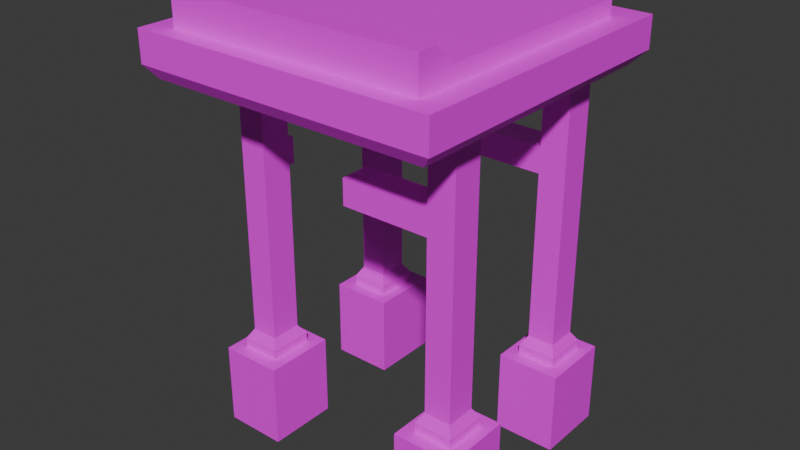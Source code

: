 # Source: Platform1.blend  (saved by Blender 4.4.30; exported with 4.5.12 LTS)
import bpy
from mathutils import Matrix  # noqa: F401  (used for matrix-valued properties, if any)

bpy.ops.wm.read_factory_settings(use_empty=True)
scene = bpy.context.scene
scene.name = 'Scene'

# ---- collections
col_collection = bpy.data.collections.new('Collection'); scene.collection.children.link(col_collection)

# ---- images (referenced by path relative to the original .blend; pixels are not part of the script)
import os
ASSET_DIR = os.environ.get("B2B_ASSET_DIR", "")  # directory of the original .blend (textures are referenced by path, not embedded)
HERE = os.path.dirname(os.path.abspath(__file__))  # packed textures are extracted next to this script under _unpacked/

def load_image(name, relpath, width, height, colorspace="sRGB"):
    """Load a texture the original file referenced (path relative to the .blend, or extracted next to this script)."""
    p = next((c for c in (os.path.join(HERE, relpath), os.path.join(ASSET_DIR, relpath)) if relpath and os.path.exists(c)), "")
    if p:
        img = bpy.data.images.load(p, check_existing=True)
        img.name = name
    else:  # same state as the original file: an image datablock whose file is absent (Cycles renders it pink)
        img = bpy.data.images.new(name, width, height)
        img.source = "FILE"
        img.filepath = "//" + (relpath or name)
    img.colorspace_settings.name = colorspace
    return img
img_mainconcrete = load_image('MainConcrete', 'MainConcrete.png', 1024, 1024, 'sRGB')

# ---- materials (node trees are filled in below, after node groups)
mat_material_001 = bpy.data.materials.new('Material.001')

# ---- material node trees
mat_material_001.use_nodes = True; mat_material_001.node_tree.nodes.clear()
_N = mat_material_001.node_tree.nodes; _L = mat_material_001.node_tree.links
n0 = _N.new('ShaderNodeBsdfPrincipled'); n0.name = 'Principled BSDF'; n0.location = (10, 300)
n1 = _N.new('ShaderNodeOutputMaterial'); n1.name = 'Material Output'; n1.location = (300, 300)
n2 = _N.new('ShaderNodeTexImage'); n2.name = 'Image Texture'; n2.location = (-756, 31)
n2.image = img_mainconcrete
_L.new(n0.outputs[0], n1.inputs[0])
_L.new(n2.outputs[0], n0.inputs[0])
n1.is_active_output = True

# ---- world
world_world = bpy.data.worlds.new('World'); scene.world = world_world
world_world.use_nodes = True; world_world.node_tree.nodes.clear()
_N = world_world.node_tree.nodes; _L = world_world.node_tree.links
n0 = _N.new('ShaderNodeOutputWorld'); n0.name = 'World Output'; n0.location = (300, 300)
n1 = _N.new('ShaderNodeBackground'); n1.name = 'Background'; n1.location = (10, 300)
n1.inputs[0].default_value = (0.05088, 0.05088, 0.05088, 1.0)
_L.new(n1.outputs[0], n0.inputs[0])
n0.is_active_output = True
world_world.color = (0.05088, 0.05088, 0.05088)
world_world.sun_shadow_jitter_overblur = 0.0

# ---- meshes
me_cube_001 = bpy.data.meshes.new('Cube.001')
me_cube_001.from_pydata([(-79.06, -79.06, -112.4), (-79.06, -79.06, -102.6), (-79.06, 79.06, -112.4), (-79.06, 79.06, -102.6), (79.06, -79.06, -112.4), (79.06, -79.06, -102.6), (79.06, 79.06, -112.4), (79.06, 79.06, -102.6), (-79.06, -55.59, -112.4), (-79.06, -55.59, -102.6), (79.06, -55.59, -112.4), (79.06, -55.59, -102.6), (79.06, -68.03, -91.39), (79.06, -79.06, -91.39), (-79.06, -79.06, -91.39), (-79.06, -68.03, -91.39), (-93.67, -62.44, -112.4), (-93.67, -90.25, -112.4), (93.67, 97.1, -112.4), (-93.67, 97.1, -112.4), (93.67, -62.44, -112.4), (93.67, -90.25, -112.4), (-93.67, -62.44, -131.7), (-93.67, -90.25, -131.7), (93.67, 97.1, -131.7), (-93.67, 97.1, -131.7), (93.67, -62.44, -131.7), (93.67, -90.25, -131.7), (-86.88, -59.26, -139.4), (-86.88, -85.05, -139.4), (86.88, 88.71, -139.4), (-86.88, 88.71, -139.4), (86.88, -59.26, -139.4), (86.88, -85.05, -139.4), (-79.06, -10.71, -102.6), (-79.06, 34.17, -102.6), (79.06, -10.71, -112.4), (79.06, 34.17, -112.4), (-79.06, 34.17, -112.4), (-79.06, -10.71, -112.4), (79.06, 34.17, -102.6), (79.06, -10.71, -102.6), (93.67, -9.263, -112.4), (93.67, 43.92, -112.4), (-93.67, 43.92, -112.4), (-93.67, -9.263, -112.4), (93.67, -9.263, -131.7), (93.67, 43.92, -131.7), (-93.67, 43.92, -131.7), (-93.67, -9.263, -131.7), (86.88, -9.935, -139.4), (86.88, 39.39, -139.4), (-86.88, 39.39, -139.4), (-86.88, -9.935, -139.4), (39.53, 79.06, -112.4), (0.0, 79.06, -112.4), (-39.53, 79.06, -112.4), (-39.53, 79.06, -102.6), (0.0, 79.06, -102.6), (39.53, 79.06, -102.6), (-39.53, -79.06, -112.4), (0.0, -79.06, -112.4), (39.53, -79.06, -112.4), (39.53, -79.06, -102.6), (0.0, -79.06, -102.6), (-39.53, -79.06, -102.6), (-39.53, -55.59, -102.6), (0.0, -55.59, -102.6), (39.53, -55.59, -102.6), (39.53, -79.06, -91.39), (0.0, -79.06, -91.39), (-39.53, -79.06, -91.39), (-39.53, -68.03, -91.39), (0.0, -68.03, -91.39), (39.53, -68.03, -91.39), (46.84, 97.1, -112.4), (-3.815e-06, 97.1, -112.4), (-46.84, 97.1, -112.4), (-46.84, -90.25, -112.4), (3.815e-06, -90.25, -112.4), (46.84, -90.25, -112.4), (46.84, 97.1, -131.7), (-3.815e-06, 97.1, -131.7), (-46.84, 97.1, -131.7), (-46.84, -90.25, -131.7), (3.815e-06, -90.25, -131.7), (46.84, -90.25, -131.7), (43.44, 88.71, -139.4), (-3.815e-06, 88.71, -139.4), (-43.44, 88.71, -139.4), (-43.44, -85.05, -139.4), (3.815e-06, -85.05, -139.4), (43.44, -85.05, -139.4), (43.44, -59.26, -139.4), (-3.815e-06, -59.26, -139.4), (-43.44, -59.26, -139.4), (43.44, 39.39, -139.4), (-3.815e-06, 39.39, -139.4), (-43.44, 39.39, -139.4), (43.44, -9.935, -139.4), (-3.815e-06, -9.935, -139.4), (-43.44, -9.935, -139.4), (-39.53, 34.17, -102.6), (0.0, 34.17, -102.6), (39.53, 34.17, -102.6), (-39.53, -10.71, -102.6), (0.0, -10.71, -102.6), (39.53, -10.71, -102.6), (-53.17, 77.66, -142.9), (-77.15, 77.66, -142.9), (77.15, 50.44, -142.9), (77.15, 77.66, -142.9), (-77.15, -20.99, -142.9), (-77.15, -48.21, -142.9), (-53.17, -48.21, -142.9), (77.15, -48.21, -142.9), (77.15, -20.99, -142.9), (-77.15, 50.44, -142.9), (-53.17, 50.44, -142.9), (-53.17, -20.99, -142.9), (53.17, 77.66, -142.9), (53.17, -48.21, -142.9), (53.17, 50.44, -142.9), (53.17, -20.99, -142.9), (-56.75, 73.6, -142.9), (-73.57, 73.6, -142.9), (73.57, 54.5, -142.9), (73.57, 73.6, -142.9), (-73.57, -25.05, -142.9), (-73.57, -44.15, -142.9), (-56.75, -44.15, -142.9), (73.57, -44.15, -142.9), (73.57, -25.05, -142.9), (-73.57, 54.5, -142.9), (-56.75, 54.5, -142.9), (-56.75, -25.05, -142.9), (56.75, 73.6, -142.9), (56.75, -44.15, -142.9), (56.75, 54.5, -142.9), (56.75, -25.05, -142.9), (-56.75, 73.6, -183.6), (-73.57, 73.6, -183.6), (73.57, 54.5, -183.6), (73.57, 73.6, -183.6), (-73.57, -25.05, -183.6), (-73.57, -44.15, -183.6), (-56.75, -44.15, -183.6), (73.57, -44.15, -183.6), (73.57, -25.05, -183.6), (-73.57, 54.5, -183.6), (-56.75, 54.5, -183.6), (-56.75, -25.05, -183.6), (56.75, 73.6, -183.6), (56.75, -44.15, -183.6), (56.75, 54.5, -183.6), (56.75, -25.05, -183.6), (-56.75, 73.6, -199.7), (-73.57, 73.6, -199.7), (73.57, 54.5, -199.7), (73.57, 73.6, -199.7), (-73.57, -25.05, -199.7), (-73.57, -44.15, -199.7), (-56.75, -44.15, -199.7), (73.57, -44.15, -199.7), (73.57, -25.05, -199.7), (-73.57, 54.5, -199.7), (-56.75, 54.5, -199.7), (-56.75, -25.05, -199.7), (56.75, 73.6, -199.7), (56.75, -44.15, -199.7), (56.75, 54.5, -199.7), (56.75, -25.05, -199.7), (-56.75, 73.6, -305.1), (-73.57, 73.6, -305.1), (73.57, 54.5, -305.1), (73.57, 73.6, -305.1), (-73.57, -25.05, -305.1), (-73.57, -44.15, -305.1), (-56.75, -44.15, -305.1), (73.57, -44.15, -305.1), (73.57, -25.05, -305.1), (-73.57, 54.5, -305.1), (-56.75, 54.5, -305.1), (-56.75, -25.05, -305.1), (56.75, 73.6, -305.1), (56.75, -44.15, -305.1), (56.75, 54.5, -305.1), (56.75, -25.05, -305.1), (-53.24, 77.59, -311.1), (-77.08, 77.59, -311.1), (77.08, 50.51, -311.1), (77.08, 77.59, -311.1), (-77.08, -21.06, -311.1), (-77.08, -48.14, -311.1), (-53.24, -48.14, -311.1), (77.08, -48.14, -311.1), (77.08, -21.06, -311.1), (-77.08, 50.51, -311.1), (-53.24, 50.51, -311.1), (-53.24, -21.06, -311.1), (53.24, 77.59, -311.1), (53.24, -48.14, -311.1), (53.24, 50.51, -311.1), (53.24, -21.06, -311.1), (-53.24, 77.59, -317.1), (-77.08, 77.59, -317.1), (77.08, 50.51, -317.1), (77.08, 77.59, -317.1), (-77.08, -21.06, -317.1), (-77.08, -48.14, -317.1), (-53.24, -48.14, -317.1), (77.08, -48.14, -317.1), (77.08, -21.06, -317.1), (-77.08, 50.51, -317.1), (-53.24, 50.51, -317.1), (-53.24, -21.06, -317.1), (53.24, 77.59, -317.1), (53.24, -48.14, -317.1), (53.24, 50.51, -317.1), (53.24, -21.06, -317.1), (-45.81, 86.02, -317.1), (-84.51, 86.02, -317.1), (84.51, 42.08, -317.1), (84.51, 86.02, -317.1), (-84.51, -12.63, -317.1), (-84.51, -56.57, -317.1), (-45.81, -56.57, -317.1), (84.51, -56.57, -317.1), (84.51, -12.63, -317.1), (-84.51, 42.08, -317.1), (-45.81, 42.08, -317.1), (-45.81, -12.63, -317.1), (45.81, 86.02, -317.1), (45.81, -56.57, -317.1), (45.81, 42.08, -317.1), (45.81, -12.63, -317.1), (-45.81, 86.02, -368.6), (-84.51, 86.02, -368.6), (84.51, 42.08, -368.6), (84.51, 86.02, -368.6), (-84.51, -12.63, -368.6), (-84.51, -56.57, -368.6), (-45.81, -56.57, -368.6), (84.51, -56.57, -368.6), (84.51, -12.63, -368.6), (-84.51, 42.08, -368.6), (-45.81, 42.08, -368.6), (-45.81, -12.63, -368.6), (45.81, 86.02, -368.6), (45.81, -56.57, -368.6), (45.81, 42.08, -368.6), (45.81, -12.63, -368.6), (-56.75, 40.47, -183.6), (-73.57, 40.47, -183.6), (-56.75, 40.47, -199.7), (-73.57, 40.47, -199.7), (-56.75, -21.29, -183.6), (-73.57, -21.29, -183.6), (-56.75, -21.29, -199.7), (-73.57, -21.29, -199.7), (1.42, -25.05, -183.6), (1.42, -44.15, -183.6), (1.42, -25.05, -199.7), (1.42, -44.15, -199.7)], [], [(38, 35, 3, 2), (54, 59, 7, 6), (10, 11, 5, 4), (60, 65, 1, 0), (0, 8, 16, 17), (9, 1, 14, 15), (105, 34, 9, 66), (54, 6, 18, 75), (36, 41, 11, 10), (0, 1, 9, 8), (72, 15, 14, 71), (63, 5, 13, 69), (66, 9, 15, 72), (5, 11, 12, 13), (78, 17, 23, 84), (20, 21, 27, 26), (36, 10, 20, 42), (10, 4, 21, 20), (38, 2, 19, 44), (60, 0, 17, 78), (46, 26, 32, 50), (48, 25, 31, 52), (75, 18, 24, 81), (44, 19, 25, 48), (42, 20, 26, 46), (17, 16, 22, 23), (93, 32, 33, 92), (31, 89, 108, 109), (23, 22, 28, 29), (26, 27, 33, 32), (84, 23, 29, 90), (81, 24, 30, 87), (99, 50, 116, 123), (96, 51, 50, 99), (18, 43, 47, 24), (43, 42, 46, 47), (16, 45, 49, 22), (45, 44, 48, 49), (22, 49, 53, 28), (49, 48, 52, 53), (24, 47, 51, 30), (47, 46, 50, 51), (8, 39, 45, 16), (39, 38, 44, 45), (6, 37, 43, 18), (37, 36, 42, 43), (6, 7, 40, 37), (37, 40, 41, 36), (57, 3, 35, 102), (102, 35, 34, 105), (8, 9, 34, 39), (39, 34, 35, 38), (40, 104, 107, 41), (104, 103, 106, 107), (103, 102, 105, 106), (7, 59, 104, 40), (59, 58, 103, 104), (58, 57, 102, 103), (52, 98, 101, 53), (98, 97, 100, 101), (97, 96, 99, 100), (52, 31, 109, 117), (89, 88, 97, 98), (88, 87, 96, 97), (25, 83, 89, 31), (83, 82, 88, 89), (82, 81, 87, 88), (27, 86, 92, 33), (86, 85, 91, 92), (85, 84, 90, 91), (93, 99, 123, 121), (101, 100, 94, 95), (100, 99, 93, 94), (28, 95, 90, 29), (95, 94, 91, 90), (94, 93, 92, 91), (19, 77, 83, 25), (77, 76, 82, 83), (76, 75, 81, 82), (4, 62, 80, 21), (62, 61, 79, 80), (61, 60, 78, 79), (21, 80, 86, 27), (80, 79, 85, 86), (79, 78, 84, 85), (11, 68, 74, 12), (68, 67, 73, 74), (67, 66, 72, 73), (1, 65, 71, 14), (65, 64, 70, 71), (64, 63, 69, 70), (12, 74, 69, 13), (74, 73, 70, 69), (73, 72, 71, 70), (2, 56, 77, 19), (56, 55, 76, 77), (55, 54, 75, 76), (41, 107, 68, 11), (107, 106, 67, 68), (106, 105, 66, 67), (4, 5, 63, 62), (62, 63, 64, 61), (61, 64, 65, 60), (2, 3, 57, 56), (56, 57, 58, 55), (55, 58, 59, 54), (108, 118, 134, 124), (116, 115, 131, 132), (123, 116, 132, 139), (114, 113, 129, 130), (30, 51, 110, 111), (32, 93, 121, 115), (98, 52, 117, 118), (53, 101, 119, 112), (87, 30, 111, 120), (28, 53, 112, 113), (89, 98, 118, 108), (51, 96, 122, 110), (101, 95, 114, 119), (50, 32, 115, 116), (96, 87, 120, 122), (95, 28, 113, 114), (129, 128, 144, 145), (131, 137, 153, 147), (127, 126, 142, 143), (136, 127, 143, 152), (117, 109, 125, 133), (122, 120, 136, 138), (118, 117, 133, 134), (119, 114, 130, 135), (112, 119, 135, 128), (109, 108, 124, 125), (121, 123, 139, 137), (120, 111, 127, 136), (111, 110, 126, 127), (115, 121, 137, 131), (113, 112, 128, 129), (110, 122, 138, 126), (151, 167, 258, 256), (151, 146, 162, 167), (150, 149, 253, 252), (126, 138, 154, 142), (130, 129, 145, 146), (139, 132, 148, 155), (132, 131, 147, 148), (124, 134, 150, 140), (133, 125, 141, 149), (138, 136, 152, 154), (134, 133, 149, 150), (135, 130, 146, 151), (128, 135, 151, 144), (125, 124, 140, 141), (137, 139, 155, 153), (165, 157, 173, 181), (156, 166, 182, 172), (164, 163, 179, 180), (171, 164, 180, 187), (141, 140, 156, 157), (171, 169, 263, 262), (152, 143, 159, 168), (143, 142, 158, 159), (147, 153, 169, 163), (145, 144, 160, 161), (142, 154, 170, 158), (146, 145, 161, 162), (155, 148, 164, 171), (148, 147, 163, 164), (154, 150, 166, 170), (149, 141, 157, 165), (174, 186, 202, 190), (177, 176, 192, 193), (179, 185, 201, 195), (175, 174, 190, 191), (170, 168, 184, 186), (166, 165, 181, 182), (167, 162, 178, 183), (160, 167, 183, 176), (157, 156, 172, 173), (169, 171, 187, 185), (168, 159, 175, 184), (159, 158, 174, 175), (163, 169, 185, 179), (161, 160, 176, 177), (158, 170, 186, 174), (162, 161, 177, 178), (189, 188, 204, 205), (192, 199, 215, 208), (199, 194, 210, 215), (198, 197, 213, 214), (178, 177, 193, 194), (187, 180, 196, 203), (180, 179, 195, 196), (172, 182, 198, 188), (181, 173, 189, 197), (186, 184, 200, 202), (182, 181, 197, 198), (183, 178, 194, 199), (176, 183, 199, 192), (173, 172, 188, 189), (185, 187, 203, 201), (184, 175, 191, 200), (213, 205, 221, 229), (204, 214, 230, 220), (212, 211, 227, 228), (219, 212, 228, 235), (201, 203, 219, 217), (200, 191, 207, 216), (191, 190, 206, 207), (195, 201, 217, 211), (193, 192, 208, 209), (190, 202, 218, 206), (194, 193, 209, 210), (203, 196, 212, 219), (196, 195, 211, 212), (188, 198, 214, 204), (197, 189, 205, 213), (202, 200, 216, 218), (222, 234, 250, 238), (225, 224, 240, 241), (227, 233, 249, 243), (223, 222, 238, 239), (218, 216, 232, 234), (214, 213, 229, 230), (215, 210, 226, 231), (208, 215, 231, 224), (205, 204, 220, 221), (217, 219, 235, 233), (216, 207, 223, 232), (207, 206, 222, 223), (211, 217, 233, 227), (209, 208, 224, 225), (206, 218, 234, 222), (210, 209, 225, 226), (251, 244, 243, 249), (248, 239, 238, 250), (237, 236, 246, 245), (240, 247, 242, 241), (226, 225, 241, 242), (235, 228, 244, 251), (228, 227, 243, 244), (220, 230, 246, 236), (229, 221, 237, 245), (234, 232, 248, 250), (230, 229, 245, 246), (231, 226, 242, 247), (224, 231, 247, 240), (221, 220, 236, 237), (233, 235, 251, 249), (232, 223, 239, 248), (168, 156, 140, 152), (166, 156, 168, 170), (150, 154, 152, 140), (252, 253, 255, 254), (149, 165, 255, 253), (166, 150, 252, 254), (165, 166, 254, 255), (257, 256, 258, 259), (144, 151, 256, 257), (160, 144, 257, 259), (167, 160, 259, 258), (261, 260, 262, 263), (169, 153, 261, 263), (153, 155, 260, 261), (155, 171, 262, 260)])
_uv = me_cube_001.uv_layers.new(name='UVMap')
_uv.uv.foreach_set('vector', [0.1147, 0.7081, 0.09763, 0.7081, 0.09763, 0.6299, 0.1147, 0.6299, 0.2627, 0.6988, 0.2456, 0.6988, 0.2456, 0.6299, 0.2627, 0.6299, 0.1512, 0.6708, 0.1342, 0.6708, 0.1342, 0.6299, 0.1512, 0.6299, 0.07816, 0.6988, 0.06106, 0.6988, 0.06106, 0.6299, 0.07816, 0.6299, 0.01949, 0.301, 0.06038, 0.301, 0.04844, 0.3264, -1.135e-08, 0.3264, 0.09763, 0.8646, 0.09763, 0.9054, 0.07816, 0.9054, 0.07816, 0.8862, 0.3877, 0.533, 0.3877, 0.6019, 0.3095, 0.6019, 0.3095, 0.533, 0.295, 0.09434, 0.295, 0.02546, 0.3264, 2.464e-08, 0.3264, 0.08161, 0.1512, 0.749, 0.1342, 0.749, 0.1342, 0.6708, 0.1512, 0.6708, 0.1147, 0.9054, 0.09763, 0.9054, 0.09763, 0.8646, 0.1147, 0.8646, 0.2878, 0.533, 0.2878, 0.6019, 0.2686, 0.6019, 0.2686, 0.533, 0.06106, 0.8366, 0.06106, 0.9054, 0.04155, 0.9054, 0.04155, 0.8366, 0.3095, 0.533, 0.3095, 0.6019, 0.2878, 0.6019, 0.2878, 0.533, 0.1342, 0.6299, 0.1342, 0.6708, 0.1147, 0.6492, 0.1147, 0.6299, 0.8333, 0.408, 0.8333, 0.3264, 0.8668, 0.3264, 0.8668, 0.408, 0.8804, 0.3749, 0.8804, 0.3264, 0.9139, 0.3264, 0.9139, 0.3749, 0.1386, 0.02546, 0.06038, 0.02546, 0.04844, 3.657e-09, 0.1411, 1.065e-08, 0.06038, 0.02546, 0.01949, 0.02546, 1.329e-08, 1.004e-15, 0.04844, 3.657e-09, 0.2168, 0.301, 0.295, 0.301, 0.3264, 0.3264, 0.2338, 0.3264, 0.01949, 0.2321, 0.01949, 0.301, -1.135e-08, 0.3264, -5.19e-09, 0.2448, 0.9139, 0.4675, 0.9139, 0.3749, 0.9267, 0.3804, 0.9267, 0.4664, 0.3021, 0.6946, 0.3021, 0.6019, 0.3149, 0.6165, 0.3149, 0.7025, 0.5036, 0.6835, 0.5036, 0.6019, 0.5372, 0.6019, 0.5372, 0.6835, 0.2686, 0.6946, 0.2686, 0.6019, 0.3021, 0.6019, 0.3021, 0.6946, 0.8804, 0.4675, 0.8804, 0.3749, 0.9139, 0.3749, 0.9139, 0.4675, 0.2686, 0.9283, 0.2686, 0.8799, 0.3021, 0.8799, 0.3021, 0.9283, 0.3714, 0.2389, 0.3714, 0.3146, 0.3264, 0.3146, 0.3264, 0.2389, 0.6292, 0.01183, 0.6292, 0.08752, 0.6099, 0.07056, 0.6099, 0.02879, 0.3021, 0.9283, 0.3021, 0.8799, 0.3149, 0.8743, 0.3149, 0.9193, 0.9139, 0.3749, 0.9139, 0.3264, 0.9267, 0.3355, 0.9267, 0.3804, 0.8668, 0.408, 0.8668, 0.3264, 0.8804, 0.3383, 0.8804, 0.4139, 0.6438, 0.2448, 0.6438, 0.3264, 0.6292, 0.3146, 0.6292, 0.2389, 0.4573, 0.2389, 0.4573, 0.3146, 0.438, 0.2976, 0.438, 0.2559, 0.5432, 0.2389, 0.5432, 0.3146, 0.4573, 0.3146, 0.4573, 0.2389, 0.8804, 0.6528, 0.8804, 0.5602, 0.9139, 0.5602, 0.9139, 0.6528, 0.8804, 0.5602, 0.8804, 0.4675, 0.9139, 0.4675, 0.9139, 0.5602, 0.2686, 0.8799, 0.2686, 0.7872, 0.3021, 0.7872, 0.3021, 0.8799, 0.2686, 0.7872, 0.2686, 0.6946, 0.3021, 0.6946, 0.3021, 0.7872, 0.3021, 0.8799, 0.3021, 0.7872, 0.3149, 0.7884, 0.3149, 0.8743, 0.3021, 0.7872, 0.3021, 0.6946, 0.3149, 0.7025, 0.3149, 0.7884, 0.9139, 0.6528, 0.9139, 0.5602, 0.9267, 0.5523, 0.9267, 0.6382, 0.9139, 0.5602, 0.9139, 0.4675, 0.9267, 0.4664, 0.9267, 0.5523, 0.06038, 0.301, 0.1386, 0.301, 0.1411, 0.3264, 0.04844, 0.3264, 0.1386, 0.301, 0.2168, 0.301, 0.2338, 0.3264, 0.1411, 0.3264, 0.295, 0.02546, 0.2168, 0.02546, 0.2338, 1.765e-08, 0.3264, 2.464e-08, 0.2168, 0.02546, 0.1386, 0.02546, 0.1411, 1.065e-08, 0.2338, 1.765e-08, 0.1512, 0.9054, 0.1342, 0.9054, 0.1342, 0.8272, 0.1512, 0.8272, 0.1512, 0.8272, 0.1342, 0.8272, 0.1342, 0.749, 0.1512, 0.749, 0.5441, 0.533, 0.5441, 0.6019, 0.4659, 0.6019, 0.4659, 0.533, 0.4659, 0.533, 0.4659, 0.6019, 0.3877, 0.6019, 0.3877, 0.533, 0.1147, 0.8646, 0.09763, 0.8646, 0.09763, 0.7863, 0.1147, 0.7863, 0.1147, 0.7863, 0.09763, 0.7863, 0.09763, 0.7081, 0.1147, 0.7081, 0.4659, 0.3264, 0.4659, 0.3953, 0.3877, 0.3953, 0.3877, 0.3264, 0.4659, 0.3953, 0.4659, 0.4642, 0.3877, 0.4642, 0.3877, 0.3953, 0.4659, 0.4642, 0.4659, 0.533, 0.3877, 0.533, 0.3877, 0.4642, 0.5441, 0.3264, 0.5441, 0.3953, 0.4659, 0.3953, 0.4659, 0.3264, 0.5441, 0.3953, 0.5441, 0.4642, 0.4659, 0.4642, 0.4659, 0.3953, 0.5441, 0.4642, 0.5441, 0.533, 0.4659, 0.533, 0.4659, 0.4642, 0.5432, 0.01183, 0.5432, 0.08752, 0.4573, 0.08752, 0.4573, 0.01183, 0.5432, 0.08752, 0.5432, 0.1632, 0.4573, 0.1632, 0.4573, 0.08752, 0.5432, 0.1632, 0.5432, 0.2389, 0.4573, 0.2389, 0.4573, 0.1632, 0.5432, 0.01183, 0.6292, 0.01183, 0.6099, 0.02879, 0.5625, 0.02879, 0.6292, 0.08752, 0.6292, 0.1632, 0.5432, 0.1632, 0.5432, 0.08752, 0.6292, 0.1632, 0.6292, 0.2389, 0.5432, 0.2389, 0.5432, 0.1632, 0.6438, -4.569e-09, 0.6438, 0.08161, 0.6292, 0.08752, 0.6292, 0.01183, 0.6438, 0.08161, 0.6438, 0.1632, 0.6292, 0.1632, 0.6292, 0.08752, 0.6438, 0.1632, 0.6438, 0.2448, 0.6292, 0.2389, 0.6292, 0.1632, 0.8668, 0.6528, 0.8668, 0.5712, 0.8804, 0.5653, 0.8804, 0.641, 0.8668, 0.5712, 0.8668, 0.4896, 0.8804, 0.4896, 0.8804, 0.5653, 0.8668, 0.4896, 0.8668, 0.408, 0.8804, 0.4139, 0.8804, 0.4896, 0.3714, 0.2389, 0.4573, 0.2389, 0.438, 0.2559, 0.3906, 0.2559, 0.4573, 0.08752, 0.4573, 0.1632, 0.3714, 0.1632, 0.3714, 0.08752, 0.4573, 0.1632, 0.4573, 0.2389, 0.3714, 0.2389, 0.3714, 0.1632, 0.3714, 0.01183, 0.3714, 0.08752, 0.3264, 0.08752, 0.3264, 0.01183, 0.3714, 0.08752, 0.3714, 0.1632, 0.3264, 0.1632, 0.3264, 0.08752, 0.3714, 0.1632, 0.3714, 0.2389, 0.3264, 0.2389, 0.3264, 0.1632, 0.5036, 0.9283, 0.5036, 0.8467, 0.5372, 0.8467, 0.5372, 0.9283, 0.5036, 0.8467, 0.5036, 0.7651, 0.5372, 0.7651, 0.5372, 0.8467, 0.5036, 0.7651, 0.5036, 0.6835, 0.5372, 0.6835, 0.5372, 0.7651, 0.01949, 0.02546, 0.01949, 0.09434, 7.132e-09, 0.08161, 1.329e-08, 1.004e-15, 0.01949, 0.09434, 0.01949, 0.1632, 9.713e-10, 0.1632, 7.132e-09, 0.08161, 0.01949, 0.1632, 0.01949, 0.2321, -5.19e-09, 0.2448, 9.713e-10, 0.1632, 0.8333, 0.6528, 0.8333, 0.5712, 0.8668, 0.5712, 0.8668, 0.6528, 0.8333, 0.5712, 0.8333, 0.4896, 0.8668, 0.4896, 0.8668, 0.5712, 0.8333, 0.4896, 0.8333, 0.408, 0.8668, 0.408, 0.8668, 0.4896, 0.3095, 0.3264, 0.3095, 0.3953, 0.2878, 0.3953, 0.2878, 0.3264, 0.3095, 0.3953, 0.3095, 0.4642, 0.2878, 0.4642, 0.2878, 0.3953, 0.3095, 0.4642, 0.3095, 0.533, 0.2878, 0.533, 0.2878, 0.4642, 0.06106, 0.6299, 0.06106, 0.6988, 0.04155, 0.6988, 0.04155, 0.6299, 0.06106, 0.6988, 0.06106, 0.7677, 0.04155, 0.7677, 0.04155, 0.6988, 0.06106, 0.7677, 0.06106, 0.8366, 0.04155, 0.8366, 0.04155, 0.7677, 0.2878, 0.3264, 0.2878, 0.3953, 0.2686, 0.3953, 0.2686, 0.3264, 0.2878, 0.3953, 0.2878, 0.4642, 0.2686, 0.4642, 0.2686, 0.3953, 0.2878, 0.4642, 0.2878, 0.533, 0.2686, 0.533, 0.2686, 0.4642, 0.295, 0.301, 0.295, 0.2321, 0.3264, 0.2448, 0.3264, 0.3264, 0.295, 0.2321, 0.295, 0.1632, 0.3264, 0.1632, 0.3264, 0.2448, 0.295, 0.1632, 0.295, 0.09434, 0.3264, 0.08161, 0.3264, 0.1632, 0.3877, 0.3264, 0.3877, 0.3953, 0.3095, 0.3953, 0.3095, 0.3264, 0.3877, 0.3953, 0.3877, 0.4642, 0.3095, 0.4642, 0.3095, 0.3953, 0.3877, 0.4642, 0.3877, 0.533, 0.3095, 0.533, 0.3095, 0.4642, 0.07816, 0.9054, 0.06106, 0.9054, 0.06106, 0.8366, 0.07816, 0.8366, 0.07816, 0.8366, 0.06106, 0.8366, 0.06106, 0.7677, 0.07816, 0.7677, 0.07816, 0.7677, 0.06106, 0.7677, 0.06106, 0.6988, 0.07816, 0.6988, 0.2627, 0.9054, 0.2456, 0.9054, 0.2456, 0.8366, 0.2627, 0.8366, 0.2627, 0.8366, 0.2456, 0.8366, 0.2456, 0.7677, 0.2627, 0.7677, 0.2627, 0.7677, 0.2456, 0.7677, 0.2456, 0.6988, 0.2627, 0.6988, 0.6099, 0.07056, 0.5625, 0.07056, 0.5696, 0.06433, 0.6028, 0.06433, 0.438, 0.2976, 0.3906, 0.2976, 0.3977, 0.2914, 0.431, 0.2914, 0.438, 0.2559, 0.438, 0.2976, 0.431, 0.2914, 0.431, 0.2621, 0.3906, 0.07056, 0.3906, 0.02879, 0.3977, 0.03502, 0.3977, 0.06433, 0.6292, 0.3146, 0.5432, 0.3146, 0.5625, 0.2976, 0.6099, 0.2976, 0.3714, 0.3146, 0.3714, 0.2389, 0.3906, 0.2559, 0.3906, 0.2976, 0.5432, 0.08752, 0.5432, 0.01183, 0.5625, 0.02879, 0.5625, 0.07056, 0.4573, 0.01183, 0.4573, 0.08752, 0.438, 0.07056, 0.438, 0.02879, 0.6292, 0.2389, 0.6292, 0.3146, 0.6099, 0.2976, 0.6099, 0.2559, 0.3714, 0.01183, 0.4573, 0.01183, 0.438, 0.02879, 0.3906, 0.02879, 0.6292, 0.08752, 0.5432, 0.08752, 0.5625, 0.07056, 0.6099, 0.07056, 0.5432, 0.3146, 0.5432, 0.2389, 0.5625, 0.2559, 0.5625, 0.2976, 0.4573, 0.08752, 0.3714, 0.08752, 0.3906, 0.07056, 0.438, 0.07056, 0.4573, 0.3146, 0.3714, 0.3146, 0.3906, 0.2976, 0.438, 0.2976, 0.5432, 0.2389, 0.6292, 0.2389, 0.6099, 0.2559, 0.5625, 0.2559, 0.3714, 0.08752, 0.3714, 0.01183, 0.3906, 0.02879, 0.3906, 0.07056, 0.4162, 0.6019, 0.4495, 0.6019, 0.4495, 0.6727, 0.4162, 0.6727, 0.6438, 0.0006117, 0.6731, -4.76e-08, 0.6746, 0.07087, 0.6453, 0.07149, 0.3219, 0.6019, 0.3552, 0.6019, 0.3552, 0.6727, 0.3219, 0.6727, 0.2332, 0.3264, 0.2625, 0.3264, 0.2625, 0.3973, 0.2332, 0.3973, 0.5625, 0.02879, 0.6099, 0.02879, 0.6028, 0.03502, 0.5696, 0.03502, 0.5625, 0.2559, 0.6099, 0.2559, 0.6028, 0.2621, 0.5696, 0.2621, 0.5625, 0.07056, 0.5625, 0.02879, 0.5696, 0.03502, 0.5696, 0.06433, 0.438, 0.07056, 0.3906, 0.07056, 0.3977, 0.06433, 0.431, 0.06433, 0.438, 0.02879, 0.438, 0.07056, 0.431, 0.06433, 0.431, 0.03502, 0.6099, 0.02879, 0.6099, 0.07056, 0.6028, 0.06433, 0.6028, 0.03502, 0.3906, 0.2559, 0.438, 0.2559, 0.431, 0.2621, 0.3977, 0.2621, 0.6099, 0.2559, 0.6099, 0.2976, 0.6028, 0.2914, 0.6028, 0.2621, 0.6099, 0.2976, 0.5625, 0.2976, 0.5696, 0.2914, 0.6028, 0.2914, 0.3906, 0.2976, 0.3906, 0.2559, 0.3977, 0.2621, 0.3977, 0.2914, 0.3906, 0.02879, 0.438, 0.02879, 0.431, 0.03502, 0.3977, 0.03502, 0.5625, 0.2976, 0.5625, 0.2559, 0.5696, 0.2621, 0.5696, 0.2914, 0.3691, 0.6727, 0.3691, 0.7007, 0.3625, 0.7007, 0.3625, 0.6727, 0.3691, 0.6727, 0.4023, 0.6727, 0.4023, 0.7007, 0.3691, 0.7007, 0.8709, 0.6575, 0.8709, 0.6868, 0.8464, 0.6868, 0.8464, 0.6575, 0.5441, 0.327, 0.5734, 0.3264, 0.5749, 0.3973, 0.5456, 0.3979, 0.006118, 0.6299, 0.03543, 0.6299, 0.03543, 0.7008, 0.006118, 0.7008, 0.87, 1.327e-08, 0.8993, 0.0006118, 0.8978, 0.07149, 0.8685, 0.07087, 0.4634, 0.6019, 0.4967, 0.6019, 0.4967, 0.6727, 0.4634, 0.6727, 0.9373, 0.8165, 0.9706, 0.8165, 0.9706, 0.8873, 0.9373, 0.8873, 0.8, 0.3264, 0.8333, 0.3272, 0.8316, 0.398, 0.7983, 0.3972, 0.4498, 0.9053, 0.4831, 0.9053, 0.4831, 0.976, 0.4498, 0.976, 0.2334, 0.9054, 0.2627, 0.9054, 0.2627, 0.9763, 0.2334, 0.9763, 0.3691, 0.6019, 0.4023, 0.6019, 0.4023, 0.6727, 0.3691, 0.6727, 0.1512, 0.924, 0.1806, 0.924, 0.1806, 0.9949, 0.1512, 0.9949, 0.006118, 0.3264, 0.03543, 0.3264, 0.03543, 0.3973, 0.006118, 0.3973, 0.109, 0.9054, 0.1423, 0.9054, 0.1423, 0.9762, 0.109, 0.9762, 0.7976, 0.4251, 0.8309, 0.4259, 0.8266, 0.6092, 0.7933, 0.6084, 0.1582, 0.6299, 0.1915, 0.6299, 0.1915, 0.8133, 0.1582, 0.8133, 0.4634, 0.7007, 0.4967, 0.7007, 0.4967, 0.884, 0.4634, 0.884, 0.8679, 0.0989, 0.8972, 0.09952, 0.8934, 0.2831, 0.8641, 0.2825, 0.006118, 0.3973, 0.03543, 0.3973, 0.03543, 0.4253, 0.006118, 0.4253, 0.5774, 0.9316, 0.5441, 0.9316, 0.5441, 0.8352, 0.5774, 0.8352, 0.2332, 0.3973, 0.2625, 0.3973, 0.2625, 0.4253, 0.2332, 0.4253, 0.3219, 0.6727, 0.3552, 0.6727, 0.3552, 0.7007, 0.3219, 0.7007, 0.6453, 0.07149, 0.6746, 0.07087, 0.6752, 0.0989, 0.6458, 0.09952, 0.4162, 0.6727, 0.4495, 0.6727, 0.4495, 0.7007, 0.4162, 0.7007, 0.5456, 0.3979, 0.5749, 0.3973, 0.5755, 0.4253, 0.5462, 0.4259, 0.006118, 0.7008, 0.03543, 0.7008, 0.03543, 0.7289, 0.006118, 0.7289, 0.8685, 0.07087, 0.8978, 0.07149, 0.8972, 0.09952, 0.8679, 0.0989, 0.4634, 0.6727, 0.4967, 0.6727, 0.4967, 0.7007, 0.4634, 0.7007, 0.5749, 0.3973, 0.7726, 0.3932, 0.7732, 0.4212, 0.5755, 0.4253, 0.7983, 0.3972, 0.8316, 0.398, 0.8309, 0.4259, 0.7976, 0.4251, 0.55, 0.6096, 0.5793, 0.6089, 0.5857, 0.6193, 0.5441, 0.6202, 0.4162, 0.884, 0.4495, 0.884, 0.4565, 0.8948, 0.4093, 0.8948, 0.6497, 0.2831, 0.679, 0.2825, 0.6853, 0.2929, 0.6438, 0.2937, 0.3219, 0.884, 0.3552, 0.884, 0.3621, 0.8948, 0.3149, 0.8948, 0.2054, 0.6299, 0.2387, 0.6299, 0.2387, 0.8133, 0.2054, 0.8133, 0.5974, 0.6306, 0.6267, 0.6306, 0.6267, 0.8143, 0.5974, 0.8143, 0.3691, 0.7007, 0.4023, 0.7007, 0.4023, 0.884, 0.3691, 0.884, 0.639, 0.6306, 0.6683, 0.6306, 0.6683, 0.8143, 0.639, 0.8143, 0.006118, 0.4253, 0.03543, 0.4253, 0.03543, 0.609, 0.006118, 0.609, 0.5511, 0.6306, 0.5843, 0.6306, 0.5843, 0.8139, 0.5511, 0.8139, 0.2332, 0.4253, 0.2625, 0.4253, 0.2625, 0.609, 0.2332, 0.609, 0.3219, 0.7007, 0.3552, 0.7007, 0.3552, 0.884, 0.3219, 0.884, 0.6458, 0.09952, 0.6752, 0.0989, 0.679, 0.2825, 0.6497, 0.2831, 0.4162, 0.7007, 0.4495, 0.7007, 0.4495, 0.884, 0.4162, 0.884, 0.5462, 0.4259, 0.5755, 0.4253, 0.5793, 0.6089, 0.55, 0.6096, 0.006118, 0.7289, 0.03543, 0.7289, 0.03543, 0.9125, 0.006118, 0.9125, 0.0, 0.6195, 0.04155, 0.6195, 0.04155, 0.6299, 0.0, 0.6299, 0.6328, 0.8248, 0.6744, 0.8248, 0.6744, 0.8352, 0.6328, 0.8352, 0.3621, 0.8948, 0.4093, 0.8948, 0.4093, 0.9053, 0.3621, 0.9053, 0.5913, 0.8248, 0.6328, 0.8248, 0.6328, 0.8352, 0.5913, 0.8352, 0.006118, 0.9125, 0.03543, 0.9125, 0.04155, 0.923, 6.647e-09, 0.923, 0.8641, 0.2825, 0.8934, 0.2831, 0.8993, 0.2937, 0.8578, 0.2929, 0.4634, 0.884, 0.4967, 0.884, 0.5036, 0.8948, 0.4565, 0.8948, 0.1582, 0.8133, 0.1915, 0.8133, 0.1984, 0.8241, 0.1512, 0.8241, 0.7933, 0.6084, 0.8266, 0.6092, 0.8333, 0.6202, 0.7861, 0.6191, 0.2054, 0.8133, 0.2387, 0.8133, 0.2456, 0.8241, 0.1984, 0.8241, 0.5974, 0.8143, 0.6267, 0.8143, 0.6328, 0.8248, 0.5913, 0.8248, 0.3691, 0.884, 0.4023, 0.884, 0.4093, 0.8948, 0.3621, 0.8948, 0.639, 0.8143, 0.6683, 0.8143, 0.6744, 0.8248, 0.6328, 0.8248, 0.006118, 0.609, 0.03543, 0.609, 0.04155, 0.6195, 0.0, 0.6195, 0.5511, 0.8139, 0.5843, 0.8139, 0.5913, 0.8248, 0.5441, 0.8248, 0.2332, 0.609, 0.2625, 0.609, 0.2686, 0.6195, 0.2271, 0.6195, 0.7639, 0.6583, 0.7639, 0.7054, 0.7509, 0.7201, 0.7509, 0.6436, 0.8054, 0.7054, 0.8054, 0.6583, 0.8184, 0.6436, 0.8184, 0.7201, 0.9812, 0.6573, 0.9812, 0.6102, 0.9941, 0.5955, 0.9941, 0.672, 0.9396, 0.6573, 0.9812, 0.6573, 0.9941, 0.672, 0.9267, 0.672, 0.5441, 0.8248, 0.5913, 0.8248, 0.5913, 0.8352, 0.5441, 0.8352, 0.2271, 0.6195, 0.2686, 0.6195, 0.2686, 0.6299, 0.2271, 0.6299, 0.3149, 0.8948, 0.3621, 0.8948, 0.3621, 0.9053, 0.3149, 0.9053, 0.6438, 0.2937, 0.6853, 0.2929, 0.6855, 0.3033, 0.644, 0.3042, 0.4093, 0.8948, 0.4565, 0.8948, 0.4565, 0.9053, 0.4093, 0.9053, 0.5441, 0.6202, 0.5857, 0.6193, 0.5859, 0.6297, 0.5443, 0.6306, 6.647e-09, 0.923, 0.04155, 0.923, 0.04155, 0.9335, 6.647e-09, 0.9335, 0.8578, 0.2929, 0.8993, 0.2937, 0.8991, 0.3042, 0.8575, 0.3033, 0.4565, 0.8948, 0.5036, 0.8948, 0.5036, 0.9053, 0.4565, 0.9053, 0.1512, 0.8241, 0.1984, 0.8241, 0.1984, 0.8345, 0.1512, 0.8345, 0.7861, 0.6191, 0.8333, 0.6202, 0.833, 0.6306, 0.7858, 0.6295, 0.1984, 0.8241, 0.2456, 0.8241, 0.2456, 0.8345, 0.1984, 0.8345, 0.5913, 0.8352, 0.6587, 0.8352, 0.6587, 0.9249, 0.5913, 0.9249, 0.7509, 0.8097, 0.8275, 0.8097, 0.8275, 0.8992, 0.7509, 0.8992, 0.8993, 0.1978, 0.9667, 0.1978, 0.9667, 0.2874, 0.8993, 0.2874, 0.6744, 0.6306, 0.7509, 0.6306, 0.7509, 0.7201, 0.6744, 0.7201, 0.3279, 0.9199, 0.3279, 0.9671, 0.3149, 0.9818, 0.3149, 0.9053, 0.8054, 0.6583, 0.7639, 0.6583, 0.7509, 0.6436, 0.8184, 0.6436, 0.9585, 0.9798, 0.9585, 0.9326, 0.9715, 0.9179, 0.9715, 0.9944, 0.917, 0.9798, 0.9585, 0.9798, 0.9715, 0.9944, 0.9041, 0.9944, 0.7639, 0.7054, 0.8054, 0.7054, 0.8184, 0.7201, 0.7509, 0.7201, 0.9396, 0.6102, 0.9396, 0.6573, 0.9267, 0.672, 0.9267, 0.5955, 0.3279, 0.9671, 0.3694, 0.9671, 0.3824, 0.9818, 0.3149, 0.9818, 0.3694, 0.9671, 0.3694, 0.9199, 0.3824, 0.9053, 0.3824, 0.9818, 0.9812, 0.6102, 0.9396, 0.6102, 0.9267, 0.5955, 0.9941, 0.5955, 0.917, 0.9326, 0.917, 0.9798, 0.9041, 0.9944, 0.9041, 0.9179, 0.3694, 0.9199, 0.3279, 0.9199, 0.3149, 0.9053, 0.3824, 0.9053, 0.9585, 0.9326, 0.917, 0.9326, 0.9041, 0.9179, 0.9715, 0.9179, 1.0, 0.07656, 0.9326, 0.07656, 0.9326, 0.0, 1.0, 0.0, 0.4498, 0.9818, 0.3824, 0.9818, 0.3824, 0.9053, 0.4498, 0.9053, 0.109, 0.982, 0.04155, 0.982, 0.04155, 0.9054, 0.109, 0.9054, 1.0, 0.1531, 0.9326, 0.1531, 0.9326, 0.07656, 1.0, 0.07656, 0.6744, 0.8992, 0.7418, 0.8992, 0.7418, 0.9889, 0.6744, 0.9889, 0.7418, 0.8992, 0.8092, 0.8992, 0.8092, 0.9889, 0.7418, 0.9889, 0.8275, 0.7201, 0.9041, 0.7201, 0.9041, 0.8097, 0.8275, 0.8097, 0.6744, 0.7201, 0.7509, 0.7201, 0.7509, 0.8097, 0.6744, 0.8097, 0.7509, 0.7201, 0.8275, 0.7201, 0.8275, 0.8097, 0.7509, 0.8097, 0.6744, 0.8097, 0.7509, 0.8097, 0.7509, 0.8992, 0.6744, 0.8992, 0.8092, 0.8992, 0.8767, 0.8992, 0.8767, 0.9889, 0.8092, 0.9889, 0.8275, 0.8097, 0.9041, 0.8097, 0.9041, 0.8992, 0.8275, 0.8992, 0.9267, 0.3264, 0.9941, 0.3264, 0.9941, 0.4161, 0.9267, 0.4161, 0.9267, 0.4161, 0.9941, 0.4161, 0.9941, 0.5058, 0.9267, 0.5058, 0.1512, 0.8345, 0.2278, 0.8345, 0.2278, 0.924, 0.1512, 0.924, 0.9267, 0.5058, 0.9941, 0.5058, 0.9941, 0.5955, 0.9267, 0.5955, 0.2332, 0.4253, 0.03543, 0.4253, 0.03543, 0.3973, 0.2332, 0.3973, 0.8993, 1.428e-09, 0.9326, 3.941e-09, 0.9326, 0.1978, 0.8993, 0.1978, 0.9041, 0.9179, 0.9041, 0.7201, 0.9373, 0.7201, 0.9373, 0.9179, 0.8184, 0.6868, 0.8184, 0.6575, 0.8464, 0.6575, 0.8464, 0.6868, 0.7983, 0.3972, 0.7976, 0.4251, 0.7732, 0.4246, 0.7739, 0.3966, 0.8744, 0.7148, 0.8744, 0.6868, 0.8988, 0.6868, 0.8988, 0.7148, 0.8953, 0.6575, 0.8953, 0.6868, 0.8709, 0.6868, 0.8709, 0.6575, 0.8464, 0.7162, 0.8464, 0.6868, 0.8744, 0.6868, 0.8744, 0.7162, 0.5372, 0.6312, 0.5372, 0.6019, 0.5438, 0.6019, 0.5438, 0.6312, 0.4495, 0.7007, 0.4495, 0.6727, 0.4561, 0.6727, 0.4561, 0.7007, 0.5372, 0.6605, 0.5372, 0.6312, 0.5438, 0.6312, 0.5438, 0.6605, 0.8184, 0.7201, 0.8184, 0.6868, 0.8464, 0.6868, 0.8464, 0.7201, 0.6752, 0.0989, 0.6746, 0.07087, 0.771, 0.06886, 0.7715, 0.09689, 0.9373, 0.7201, 0.9706, 0.7201, 0.9706, 0.8165, 0.9373, 0.8165, 0.8685, 0.07087, 0.8679, 0.0989, 0.7715, 0.09689, 0.7721, 0.06886])
me_cube_001.materials.append(mat_material_001)
me_cube_001.use_paint_bone_selection = False
me_cube_001.use_paint_mask = True
me_cube_001.update()

# ---- objects
ob_cube = bpy.data.objects.new('Cube', me_cube_001)

# ---- transforms, parenting, visibility, modifiers, constraints
ob_cube.location = (0.0, 0.0, 353.3)

# ---- collection membership
col_collection.objects.link(ob_cube)

# ---- scene / render settings (as saved in the file)
scene.frame_start = 1; scene.frame_end = 250; scene.frame_set(1)
scene.render.engine = 'CYCLES'
bpy.context.view_layer.update()

# ---- added for rendering (the .blend has no active camera and no usable light): camera, sun
cam_auto = bpy.data.cameras.new('AutoCamera')
cam_auto.lens = 50.0
cam_auto.sensor_width = 36.0
cam_auto.clip_end = 6226.6
ob_auto_camera = bpy.data.objects.new('AutoCamera', cam_auto)
scene.collection.objects.link(ob_auto_camera)
ob_auto_camera.location = (354.793, -422.327, 407.122)
ob_auto_camera.rotation_euler = (1.09748, -7.21219e-08, 0.694738)
scene.camera = ob_auto_camera
light_auto_sun = bpy.data.lights.new('AutoSun', 'SUN')
light_auto_sun.energy = 3.0
light_auto_sun.angle = 0.0523599
ob_auto_sun = bpy.data.objects.new('AutoSun', light_auto_sun)
scene.collection.objects.link(ob_auto_sun)
ob_auto_sun.rotation_euler = (0.872665, 0.174533, 0.523599)
bpy.context.view_layer.update()
